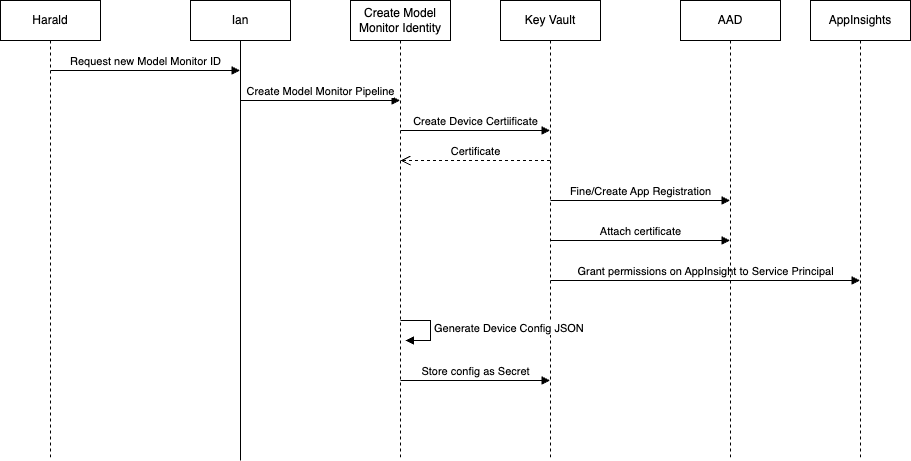

The diagram above was exported from draw.io. Its source (the exported page's mxGraphModel, read from the mxfile embedded in the PNG):
<mxGraphModel dx="1386" dy="659" grid="1" gridSize="10" guides="1" tooltips="1" connect="1" arrows="1" fold="1" page="1" pageScale="1" pageWidth="827" pageHeight="1169" background="#ffffff" math="0" shadow="0">
  <root>
    <mxCell id="0" />
    <mxCell id="1" parent="0" />
    <mxCell id="2" value="Harald" style="shape=umlLifeline;perimeter=lifelinePerimeter;whiteSpace=wrap;html=1;container=1;collapsible=0;recursiveResize=0;outlineConnect=0;fontColor=#000000;strokeColor=#000000;labelBackgroundColor=#FFFFFF;fillColor=#FFFFFF;" vertex="1" parent="1">
      <mxGeometry x="70" y="60" width="100" height="460" as="geometry" />
    </mxCell>
    <mxCell id="3" value="Request new Model Monitor ID" style="html=1;verticalAlign=bottom;endArrow=block;fontColor=#000000;strokeColor=#000000;labelBackgroundColor=#FFFFFF;" edge="1" parent="2" target="4">
      <mxGeometry width="80" relative="1" as="geometry">
        <mxPoint x="50" y="70" as="sourcePoint" />
        <mxPoint x="130" y="70" as="targetPoint" />
      </mxGeometry>
    </mxCell>
    <mxCell id="4" value="Ian" style="shape=umlLifeline;perimeter=lifelinePerimeter;whiteSpace=wrap;html=1;container=1;collapsible=0;recursiveResize=0;outlineConnect=0;lifelineDashed=0;fontColor=#000000;strokeColor=#000000;labelBackgroundColor=#FFFFFF;fillColor=#FFFFFF;" vertex="1" parent="1">
      <mxGeometry x="260" y="60" width="100" height="460" as="geometry" />
    </mxCell>
    <mxCell id="5" value="Create Model Monitor Pipeline" style="html=1;verticalAlign=bottom;endArrow=block;fontColor=#000000;strokeColor=#000000;labelBackgroundColor=#FFFFFF;" edge="1" parent="4" target="6">
      <mxGeometry width="80" relative="1" as="geometry">
        <mxPoint x="50" y="100" as="sourcePoint" />
        <mxPoint x="130" y="100" as="targetPoint" />
      </mxGeometry>
    </mxCell>
    <mxCell id="6" value="Create Model Monitor Identity" style="shape=umlLifeline;perimeter=lifelinePerimeter;whiteSpace=wrap;html=1;container=1;collapsible=0;recursiveResize=0;outlineConnect=0;fontColor=#000000;strokeColor=#000000;labelBackgroundColor=#FFFFFF;fillColor=#FFFFFF;" vertex="1" parent="1">
      <mxGeometry x="420" y="60" width="100" height="460" as="geometry" />
    </mxCell>
    <mxCell id="7" value="Create Device Certiificate" style="html=1;verticalAlign=bottom;endArrow=block;fontColor=#000000;strokeColor=#000000;labelBackgroundColor=#FFFFFF;" edge="1" parent="6" target="10">
      <mxGeometry width="80" relative="1" as="geometry">
        <mxPoint x="50" y="130" as="sourcePoint" />
        <mxPoint x="130" y="130" as="targetPoint" />
      </mxGeometry>
    </mxCell>
    <mxCell id="8" value="Certificate" style="html=1;verticalAlign=bottom;endArrow=open;dashed=1;endSize=8;fontColor=#000000;strokeColor=#000000;labelBackgroundColor=#FFFFFF;" edge="1" parent="6" source="10">
      <mxGeometry relative="1" as="geometry">
        <mxPoint x="130" y="160" as="sourcePoint" />
        <mxPoint x="50" y="160" as="targetPoint" />
      </mxGeometry>
    </mxCell>
    <mxCell id="9" value="Store config as Secret" style="html=1;verticalAlign=bottom;endArrow=block;fontColor=#000000;strokeColor=#000000;labelBackgroundColor=#FFFFFF;" edge="1" parent="6" target="10">
      <mxGeometry width="80" relative="1" as="geometry">
        <mxPoint x="50" y="380" as="sourcePoint" />
        <mxPoint x="130" y="380" as="targetPoint" />
      </mxGeometry>
    </mxCell>
    <mxCell id="10" value="Key Vault" style="shape=umlLifeline;perimeter=lifelinePerimeter;whiteSpace=wrap;html=1;container=1;collapsible=0;recursiveResize=0;outlineConnect=0;fontColor=#000000;strokeColor=#000000;labelBackgroundColor=#FFFFFF;fillColor=#FFFFFF;" vertex="1" parent="1">
      <mxGeometry x="570" y="60" width="100" height="460" as="geometry" />
    </mxCell>
    <mxCell id="11" value="Fine/Create App Registration" style="html=1;verticalAlign=bottom;endArrow=block;fontColor=#000000;strokeColor=#000000;labelBackgroundColor=#FFFFFF;" edge="1" parent="10" target="14">
      <mxGeometry width="80" relative="1" as="geometry">
        <mxPoint x="50" y="200" as="sourcePoint" />
        <mxPoint x="130" y="200" as="targetPoint" />
      </mxGeometry>
    </mxCell>
    <mxCell id="12" value="Attach certificate" style="html=1;verticalAlign=bottom;endArrow=block;fontColor=#000000;strokeColor=#000000;labelBackgroundColor=#FFFFFF;" edge="1" parent="10" target="14">
      <mxGeometry width="80" relative="1" as="geometry">
        <mxPoint x="50" y="240" as="sourcePoint" />
        <mxPoint x="130" y="240" as="targetPoint" />
      </mxGeometry>
    </mxCell>
    <mxCell id="13" value="Grant permissions on AppInsight to Service Principal" style="html=1;verticalAlign=bottom;endArrow=block;fontColor=#000000;strokeColor=#000000;labelBackgroundColor=#FFFFFF;" edge="1" parent="10" target="15">
      <mxGeometry width="80" relative="1" as="geometry">
        <mxPoint x="50" y="280" as="sourcePoint" />
        <mxPoint x="130" y="280" as="targetPoint" />
      </mxGeometry>
    </mxCell>
    <mxCell id="14" value="AAD" style="shape=umlLifeline;perimeter=lifelinePerimeter;whiteSpace=wrap;html=1;container=1;collapsible=0;recursiveResize=0;outlineConnect=0;fontColor=#000000;strokeColor=#000000;labelBackgroundColor=#FFFFFF;fillColor=#FFFFFF;" vertex="1" parent="1">
      <mxGeometry x="750" y="60" width="100" height="460" as="geometry" />
    </mxCell>
    <mxCell id="15" value="AppInsights" style="shape=umlLifeline;perimeter=lifelinePerimeter;whiteSpace=wrap;html=1;container=1;collapsible=0;recursiveResize=0;outlineConnect=0;fontColor=#000000;strokeColor=#000000;labelBackgroundColor=#FFFFFF;fillColor=#FFFFFF;" vertex="1" parent="1">
      <mxGeometry x="880" y="60" width="100" height="460" as="geometry" />
    </mxCell>
    <mxCell id="16" value="Generate Device Config JSON" style="edgeStyle=orthogonalEdgeStyle;html=1;align=left;spacingLeft=2;endArrow=block;rounded=0;entryX=1;entryY=0;fontColor=#000000;strokeColor=#000000;labelBackgroundColor=#FFFFFF;" edge="1" parent="1">
      <mxGeometry relative="1" as="geometry">
        <mxPoint x="470" y="380" as="sourcePoint" />
        <Array as="points">
          <mxPoint x="500" y="380" />
        </Array>
        <mxPoint x="475" y="400" as="targetPoint" />
      </mxGeometry>
    </mxCell>
  </root>
</mxGraphModel>